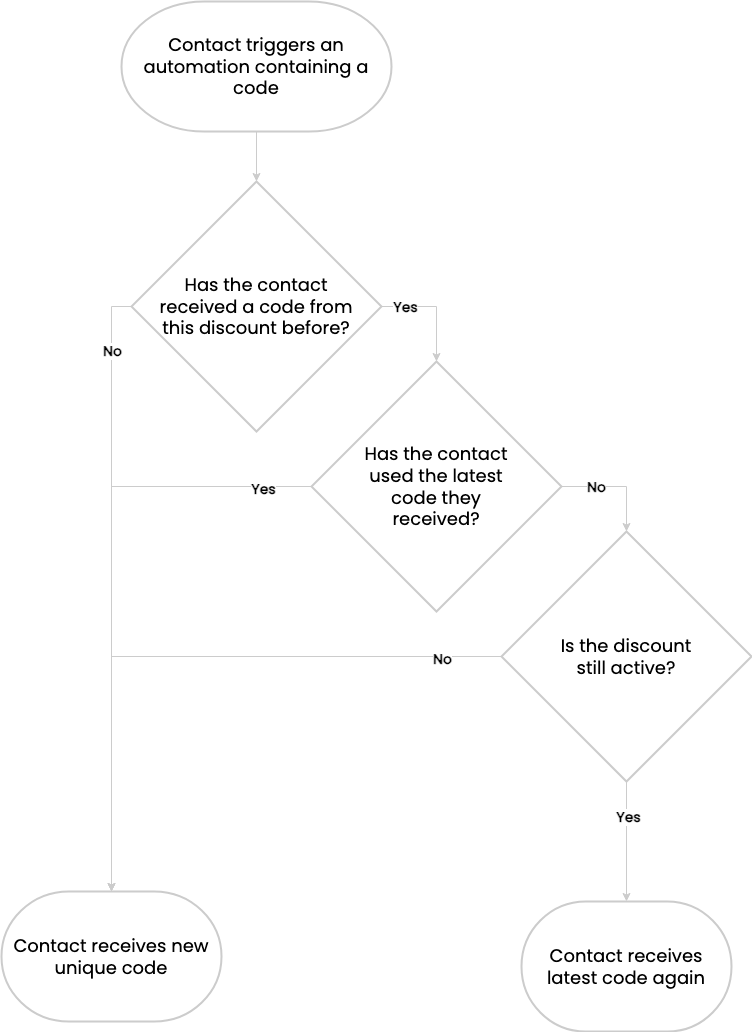

The diagram above was exported from draw.io. Its source (the exported page's mxGraphModel, read from the mxfile embedded in the PNG):
<mxGraphModel dx="892" dy="1157" grid="1" gridSize="10" guides="1" tooltips="1" connect="1" arrows="1" fold="1" page="1" pageScale="1" pageWidth="850" pageHeight="1100" math="0" shadow="0">
  <root>
    <mxCell id="0" />
    <mxCell id="1" parent="0" />
    <mxCell id="2" value="" style="edgeStyle=orthogonalEdgeStyle;rounded=0;orthogonalLoop=1;jettySize=auto;html=1;exitX=0.5;exitY=1;exitDx=0;exitDy=0;exitPerimeter=0;strokeColor=#CCCCCC;" parent="1" source="3" target="8" edge="1">
      <mxGeometry relative="1" as="geometry">
        <mxPoint x="423" y="170" as="sourcePoint" />
      </mxGeometry>
    </mxCell>
    <mxCell id="3" value="Contact triggers an automation containing a code" style="strokeWidth=2;html=1;shape=mxgraph.flowchart.terminator;whiteSpace=wrap;fontFamily=Poppins;fontSource=https%3A%2F%2Ffonts.googleapis.com%2Fcss%3Ffamily%3DPoppins;fontSize=18;strokeColor=#CCCCCC;" parent="1" vertex="1">
      <mxGeometry x="150" y="20" width="270" height="130" as="geometry" />
    </mxCell>
    <mxCell id="4" style="edgeStyle=orthogonalEdgeStyle;rounded=0;orthogonalLoop=1;jettySize=auto;html=1;exitX=0;exitY=0.5;exitDx=0;exitDy=0;strokeColor=#CCCCCC;" parent="1" source="8" target="17" edge="1">
      <mxGeometry relative="1" as="geometry" />
    </mxCell>
    <mxCell id="5" value="No" style="edgeLabel;html=1;align=center;verticalAlign=middle;resizable=0;points=[];fontFamily=Poppins;fontSource=https%3A%2F%2Ffonts.googleapis.com%2Fcss%3Ffamily%3DPoppins;fontStyle=1;fontSize=14;strokeColor=#CCCCCC;" parent="4" vertex="1" connectable="0">
      <mxGeometry x="-0.79" relative="1" as="geometry">
        <mxPoint as="offset" />
      </mxGeometry>
    </mxCell>
    <mxCell id="6" style="edgeStyle=orthogonalEdgeStyle;rounded=0;orthogonalLoop=1;jettySize=auto;html=1;exitX=1;exitY=0.5;exitDx=0;exitDy=0;entryX=0.5;entryY=0;entryDx=0;entryDy=0;strokeColor=#CCCCCC;" parent="1" source="8" target="11" edge="1">
      <mxGeometry relative="1" as="geometry" />
    </mxCell>
    <mxCell id="7" value="Yes" style="edgeLabel;html=1;align=center;verticalAlign=middle;resizable=0;points=[];fontSize=14;fontStyle=1;fontFamily=Poppins;fontSource=https%3A%2F%2Ffonts.googleapis.com%2Fcss%3Ffamily%3DPoppins;strokeColor=#CCCCCC;" parent="6" vertex="1" connectable="0">
      <mxGeometry x="-0.5818" relative="1" as="geometry">
        <mxPoint as="offset" />
      </mxGeometry>
    </mxCell>
    <mxCell id="8" value="Has the contact &lt;br&gt;received a code from &lt;br&gt;this discount before?" style="rhombus;whiteSpace=wrap;html=1;fontSize=18;fontFamily=Poppins;strokeWidth=2;fontSource=https%3A%2F%2Ffonts.googleapis.com%2Fcss%3Ffamily%3DPoppins;strokeColor=#CCCCCC;" parent="1" vertex="1">
      <mxGeometry x="160" y="200" width="250" height="250" as="geometry" />
    </mxCell>
    <mxCell id="9" style="edgeStyle=orthogonalEdgeStyle;rounded=0;orthogonalLoop=1;jettySize=auto;html=1;exitX=1;exitY=0.5;exitDx=0;exitDy=0;entryX=0.5;entryY=0;entryDx=0;entryDy=0;strokeColor=#CCCCCC;" parent="1" source="11" target="16" edge="1">
      <mxGeometry relative="1" as="geometry" />
    </mxCell>
    <mxCell id="10" value="No" style="edgeLabel;html=1;align=center;verticalAlign=middle;resizable=0;points=[];fontSize=14;fontStyle=1;fontFamily=Poppins;fontSource=https%3A%2F%2Ffonts.googleapis.com%2Fcss%3Ffamily%3DPoppins;strokeColor=#CCCCCC;" parent="9" vertex="1" connectable="0">
      <mxGeometry x="-0.3818" relative="1" as="geometry">
        <mxPoint as="offset" />
      </mxGeometry>
    </mxCell>
    <mxCell id="11" value="Has the contact&lt;br&gt;used the latest&lt;br&gt;code they&lt;br&gt;received?" style="rhombus;whiteSpace=wrap;html=1;fontSize=18;fontFamily=Poppins;strokeWidth=2;fontSource=https%3A%2F%2Ffonts.googleapis.com%2Fcss%3Ffamily%3DPoppins;strokeColor=#CCCCCC;" parent="1" vertex="1">
      <mxGeometry x="340" y="380" width="250" height="250" as="geometry" />
    </mxCell>
    <mxCell id="12" style="edgeStyle=orthogonalEdgeStyle;rounded=0;orthogonalLoop=1;jettySize=auto;html=1;exitX=0;exitY=0.5;exitDx=0;exitDy=0;strokeColor=#CCCCCC;" parent="1" source="16" target="17" edge="1">
      <mxGeometry relative="1" as="geometry" />
    </mxCell>
    <mxCell id="13" value="No" style="edgeLabel;html=1;align=center;verticalAlign=middle;resizable=0;points=[];fontSize=14;fontStyle=1;fontFamily=Poppins;fontSource=https%3A%2F%2Ffonts.googleapis.com%2Fcss%3Ffamily%3DPoppins;strokeColor=#CCCCCC;" parent="12" vertex="1" connectable="0">
      <mxGeometry x="-0.808" y="2" relative="1" as="geometry">
        <mxPoint as="offset" />
      </mxGeometry>
    </mxCell>
    <mxCell id="14" style="edgeStyle=orthogonalEdgeStyle;rounded=0;orthogonalLoop=1;jettySize=auto;html=1;exitX=0.5;exitY=1;exitDx=0;exitDy=0;strokeColor=#CCCCCC;" parent="1" source="16" target="18" edge="1">
      <mxGeometry relative="1" as="geometry" />
    </mxCell>
    <mxCell id="15" value="Yes" style="edgeLabel;html=1;align=center;verticalAlign=middle;resizable=0;points=[];fontSize=14;fontStyle=1;fontFamily=Poppins;fontSource=https%3A%2F%2Ffonts.googleapis.com%2Fcss%3Ffamily%3DPoppins;strokeColor=#CCCCCC;" parent="14" vertex="1" connectable="0">
      <mxGeometry x="-0.4167" y="1" relative="1" as="geometry">
        <mxPoint as="offset" />
      </mxGeometry>
    </mxCell>
    <mxCell id="16" value="Is the discount&lt;br&gt;still active?" style="rhombus;whiteSpace=wrap;html=1;fontSize=18;fontFamily=Poppins;strokeWidth=2;fontSource=https%3A%2F%2Ffonts.googleapis.com%2Fcss%3Ffamily%3DPoppins;strokeColor=#CCCCCC;" parent="1" vertex="1">
      <mxGeometry x="530" y="550" width="250" height="250" as="geometry" />
    </mxCell>
    <mxCell id="17" value="Contact receives new unique code" style="strokeWidth=2;html=1;shape=mxgraph.flowchart.terminator;whiteSpace=wrap;fontFamily=Poppins;fontSource=https%3A%2F%2Ffonts.googleapis.com%2Fcss%3Ffamily%3DPoppins;fontSize=18;strokeColor=#CCCCCC;" parent="1" vertex="1">
      <mxGeometry x="30" y="910" width="220" height="130" as="geometry" />
    </mxCell>
    <mxCell id="18" value="Contact receives latest code again" style="strokeWidth=2;html=1;shape=mxgraph.flowchart.terminator;whiteSpace=wrap;fontFamily=Poppins;fontSource=https%3A%2F%2Ffonts.googleapis.com%2Fcss%3Ffamily%3DPoppins;fontSize=18;strokeColor=#CCCCCC;" parent="1" vertex="1">
      <mxGeometry x="550" y="920" width="210" height="130" as="geometry" />
    </mxCell>
    <mxCell id="19" style="edgeStyle=orthogonalEdgeStyle;rounded=0;orthogonalLoop=1;jettySize=auto;html=1;exitX=0;exitY=0.5;exitDx=0;exitDy=0;entryX=0.5;entryY=0;entryDx=0;entryDy=0;entryPerimeter=0;strokeColor=#CCCCCC;" parent="1" source="11" target="17" edge="1">
      <mxGeometry relative="1" as="geometry" />
    </mxCell>
    <mxCell id="20" value="Yes" style="edgeLabel;html=1;align=center;verticalAlign=middle;resizable=0;points=[];fontSize=14;fontStyle=1;fontFamily=Poppins;fontSource=https%3A%2F%2Ffonts.googleapis.com%2Fcss%3Ffamily%3DPoppins;strokeColor=#CCCCCC;" parent="19" vertex="1" connectable="0">
      <mxGeometry x="-0.838" y="2" relative="1" as="geometry">
        <mxPoint as="offset" />
      </mxGeometry>
    </mxCell>
  </root>
</mxGraphModel>